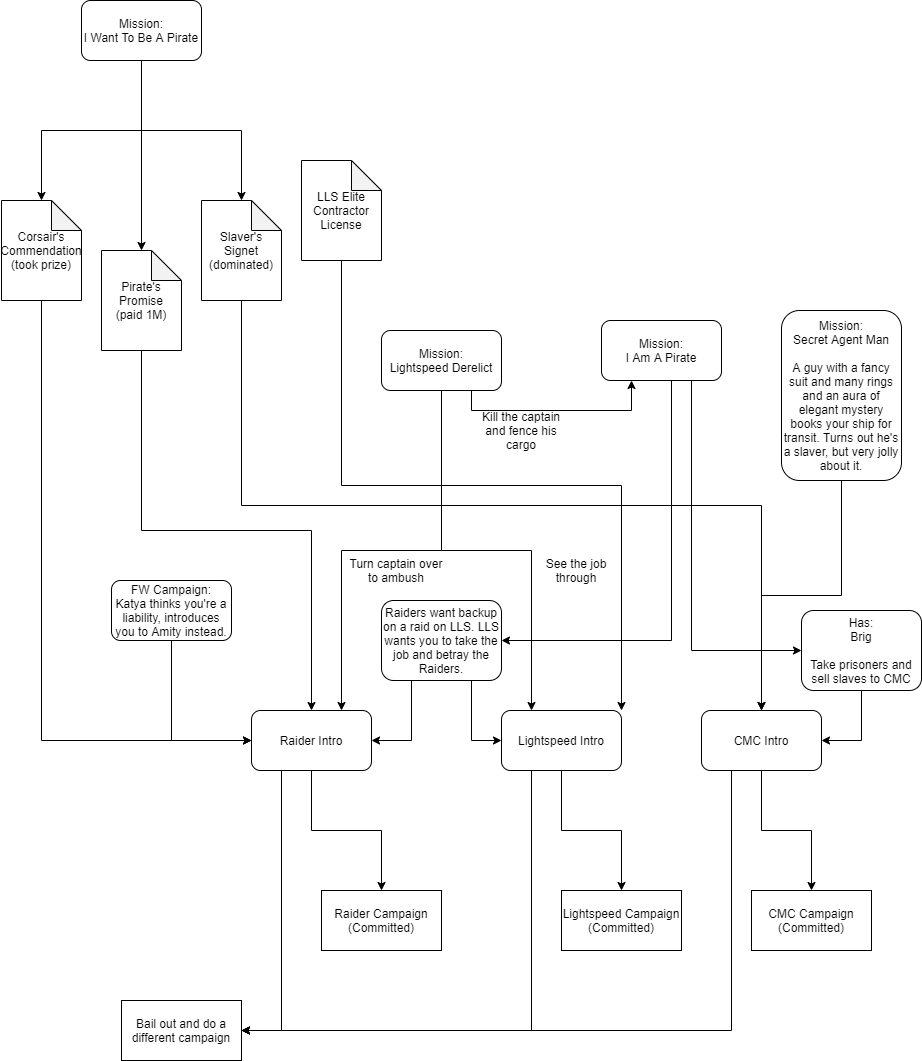

The diagram above was exported from draw.io. Its source (the exported page's mxGraphModel, read from the mxfile embedded in the PNG):
<mxGraphModel dx="2523" dy="1996" grid="1" gridSize="10" guides="1" tooltips="1" connect="1" arrows="1" fold="1" page="1" pageScale="1" pageWidth="850" pageHeight="1100" math="0" shadow="0">
  <root>
    <mxCell id="0" />
    <mxCell id="1" parent="0" />
    <mxCell id="NvGhBsvJGY8wbi56E3S2-1" value="Raider Campaign&lt;br&gt;(Committed)" style="rounded=0;whiteSpace=wrap;html=1;" vertex="1" parent="1">
      <mxGeometry x="270" y="650" width="120" height="60" as="geometry" />
    </mxCell>
    <mxCell id="NvGhBsvJGY8wbi56E3S2-2" value="Lightspeed Campaign&lt;br&gt;(Committed)" style="rounded=0;whiteSpace=wrap;html=1;" vertex="1" parent="1">
      <mxGeometry x="510" y="650" width="120" height="60" as="geometry" />
    </mxCell>
    <mxCell id="NvGhBsvJGY8wbi56E3S2-3" value="CMC Campaign&lt;br&gt;(Committed)" style="rounded=0;whiteSpace=wrap;html=1;" vertex="1" parent="1">
      <mxGeometry x="700" y="650" width="120" height="60" as="geometry" />
    </mxCell>
    <mxCell id="NvGhBsvJGY8wbi56E3S2-29" style="edgeStyle=orthogonalEdgeStyle;rounded=0;orthogonalLoop=1;jettySize=auto;html=1;exitX=0.5;exitY=1;exitDx=0;exitDy=0;entryX=0.5;entryY=0;entryDx=0;entryDy=0;entryPerimeter=0;" edge="1" parent="1" source="NvGhBsvJGY8wbi56E3S2-4" target="NvGhBsvJGY8wbi56E3S2-13">
      <mxGeometry relative="1" as="geometry" />
    </mxCell>
    <mxCell id="NvGhBsvJGY8wbi56E3S2-32" style="edgeStyle=orthogonalEdgeStyle;rounded=0;orthogonalLoop=1;jettySize=auto;html=1;exitX=0.5;exitY=1;exitDx=0;exitDy=0;entryX=0.5;entryY=0;entryDx=0;entryDy=0;entryPerimeter=0;" edge="1" parent="1" source="NvGhBsvJGY8wbi56E3S2-4" target="NvGhBsvJGY8wbi56E3S2-30">
      <mxGeometry relative="1" as="geometry" />
    </mxCell>
    <mxCell id="NvGhBsvJGY8wbi56E3S2-33" style="edgeStyle=orthogonalEdgeStyle;rounded=0;orthogonalLoop=1;jettySize=auto;html=1;exitX=0.5;exitY=1;exitDx=0;exitDy=0;entryX=0.5;entryY=0;entryDx=0;entryDy=0;entryPerimeter=0;" edge="1" parent="1" source="NvGhBsvJGY8wbi56E3S2-4" target="NvGhBsvJGY8wbi56E3S2-31">
      <mxGeometry relative="1" as="geometry" />
    </mxCell>
    <mxCell id="NvGhBsvJGY8wbi56E3S2-4" value="Mission:&lt;br&gt;I Want To Be A Pirate" style="rounded=1;whiteSpace=wrap;html=1;" vertex="1" parent="1">
      <mxGeometry x="30" y="-240" width="120" height="60" as="geometry" />
    </mxCell>
    <mxCell id="NvGhBsvJGY8wbi56E3S2-27" style="edgeStyle=orthogonalEdgeStyle;rounded=0;orthogonalLoop=1;jettySize=auto;html=1;exitX=0.5;exitY=1;exitDx=0;exitDy=0;exitPerimeter=0;entryX=0;entryY=0.5;entryDx=0;entryDy=0;" edge="1" parent="1" source="NvGhBsvJGY8wbi56E3S2-13" target="NvGhBsvJGY8wbi56E3S2-17">
      <mxGeometry relative="1" as="geometry" />
    </mxCell>
    <mxCell id="NvGhBsvJGY8wbi56E3S2-13" value="Corsair's Commendation&lt;br&gt;(took prize)" style="shape=note;whiteSpace=wrap;html=1;backgroundOutline=1;darkOpacity=0.05;" vertex="1" parent="1">
      <mxGeometry x="-50" y="-40" width="80" height="100" as="geometry" />
    </mxCell>
    <mxCell id="NvGhBsvJGY8wbi56E3S2-20" style="edgeStyle=orthogonalEdgeStyle;rounded=0;orthogonalLoop=1;jettySize=auto;html=1;exitX=0.5;exitY=1;exitDx=0;exitDy=0;entryX=0.5;entryY=0;entryDx=0;entryDy=0;" edge="1" parent="1" source="NvGhBsvJGY8wbi56E3S2-17" target="NvGhBsvJGY8wbi56E3S2-1">
      <mxGeometry relative="1" as="geometry" />
    </mxCell>
    <mxCell id="NvGhBsvJGY8wbi56E3S2-24" style="edgeStyle=orthogonalEdgeStyle;rounded=0;orthogonalLoop=1;jettySize=auto;html=1;exitX=0.25;exitY=1;exitDx=0;exitDy=0;entryX=1;entryY=0.5;entryDx=0;entryDy=0;" edge="1" parent="1" source="NvGhBsvJGY8wbi56E3S2-17" target="NvGhBsvJGY8wbi56E3S2-23">
      <mxGeometry relative="1" as="geometry" />
    </mxCell>
    <mxCell id="NvGhBsvJGY8wbi56E3S2-17" value="Raider Intro" style="rounded=1;whiteSpace=wrap;html=1;" vertex="1" parent="1">
      <mxGeometry x="200" y="470" width="120" height="60" as="geometry" />
    </mxCell>
    <mxCell id="NvGhBsvJGY8wbi56E3S2-21" style="edgeStyle=orthogonalEdgeStyle;rounded=0;orthogonalLoop=1;jettySize=auto;html=1;exitX=0.5;exitY=1;exitDx=0;exitDy=0;entryX=0.5;entryY=0;entryDx=0;entryDy=0;" edge="1" parent="1" source="NvGhBsvJGY8wbi56E3S2-18" target="NvGhBsvJGY8wbi56E3S2-2">
      <mxGeometry relative="1" as="geometry" />
    </mxCell>
    <mxCell id="NvGhBsvJGY8wbi56E3S2-25" style="edgeStyle=orthogonalEdgeStyle;rounded=0;orthogonalLoop=1;jettySize=auto;html=1;exitX=0.25;exitY=1;exitDx=0;exitDy=0;entryX=1;entryY=0.5;entryDx=0;entryDy=0;" edge="1" parent="1" source="NvGhBsvJGY8wbi56E3S2-18" target="NvGhBsvJGY8wbi56E3S2-23">
      <mxGeometry relative="1" as="geometry" />
    </mxCell>
    <mxCell id="NvGhBsvJGY8wbi56E3S2-18" value="Lightspeed Intro" style="rounded=1;whiteSpace=wrap;html=1;" vertex="1" parent="1">
      <mxGeometry x="450" y="470" width="120" height="60" as="geometry" />
    </mxCell>
    <mxCell id="NvGhBsvJGY8wbi56E3S2-22" style="edgeStyle=orthogonalEdgeStyle;rounded=0;orthogonalLoop=1;jettySize=auto;html=1;exitX=0.5;exitY=1;exitDx=0;exitDy=0;entryX=0.5;entryY=0;entryDx=0;entryDy=0;" edge="1" parent="1" source="NvGhBsvJGY8wbi56E3S2-19" target="NvGhBsvJGY8wbi56E3S2-3">
      <mxGeometry relative="1" as="geometry" />
    </mxCell>
    <mxCell id="NvGhBsvJGY8wbi56E3S2-26" style="edgeStyle=orthogonalEdgeStyle;rounded=0;orthogonalLoop=1;jettySize=auto;html=1;exitX=0.25;exitY=1;exitDx=0;exitDy=0;entryX=1;entryY=0.5;entryDx=0;entryDy=0;" edge="1" parent="1" source="NvGhBsvJGY8wbi56E3S2-19" target="NvGhBsvJGY8wbi56E3S2-23">
      <mxGeometry relative="1" as="geometry" />
    </mxCell>
    <mxCell id="NvGhBsvJGY8wbi56E3S2-19" value="CMC Intro" style="rounded=1;whiteSpace=wrap;html=1;" vertex="1" parent="1">
      <mxGeometry x="650" y="470" width="120" height="60" as="geometry" />
    </mxCell>
    <mxCell id="NvGhBsvJGY8wbi56E3S2-23" value="Bail out and do a different campaign" style="rounded=0;whiteSpace=wrap;html=1;" vertex="1" parent="1">
      <mxGeometry x="70" y="760" width="120" height="60" as="geometry" />
    </mxCell>
    <mxCell id="NvGhBsvJGY8wbi56E3S2-35" style="edgeStyle=orthogonalEdgeStyle;rounded=0;orthogonalLoop=1;jettySize=auto;html=1;exitX=0.5;exitY=1;exitDx=0;exitDy=0;exitPerimeter=0;" edge="1" parent="1" source="NvGhBsvJGY8wbi56E3S2-30" target="NvGhBsvJGY8wbi56E3S2-19">
      <mxGeometry relative="1" as="geometry" />
    </mxCell>
    <mxCell id="NvGhBsvJGY8wbi56E3S2-30" value="Slaver's Signet&lt;br&gt;(dominated)" style="shape=note;whiteSpace=wrap;html=1;backgroundOutline=1;darkOpacity=0.05;" vertex="1" parent="1">
      <mxGeometry x="150" y="-40" width="80" height="100" as="geometry" />
    </mxCell>
    <mxCell id="NvGhBsvJGY8wbi56E3S2-36" style="edgeStyle=orthogonalEdgeStyle;rounded=0;orthogonalLoop=1;jettySize=auto;html=1;exitX=0.5;exitY=1;exitDx=0;exitDy=0;exitPerimeter=0;" edge="1" parent="1" source="NvGhBsvJGY8wbi56E3S2-31" target="NvGhBsvJGY8wbi56E3S2-17">
      <mxGeometry relative="1" as="geometry" />
    </mxCell>
    <mxCell id="NvGhBsvJGY8wbi56E3S2-31" value="Pirate's Promise&lt;br&gt;(paid 1M)" style="shape=note;whiteSpace=wrap;html=1;backgroundOutline=1;darkOpacity=0.05;" vertex="1" parent="1">
      <mxGeometry x="50" y="10" width="80" height="100" as="geometry" />
    </mxCell>
    <mxCell id="NvGhBsvJGY8wbi56E3S2-38" style="edgeStyle=orthogonalEdgeStyle;rounded=0;orthogonalLoop=1;jettySize=auto;html=1;exitX=0.5;exitY=1;exitDx=0;exitDy=0;entryX=0.75;entryY=0;entryDx=0;entryDy=0;" edge="1" parent="1" source="NvGhBsvJGY8wbi56E3S2-37" target="NvGhBsvJGY8wbi56E3S2-17">
      <mxGeometry relative="1" as="geometry" />
    </mxCell>
    <mxCell id="NvGhBsvJGY8wbi56E3S2-39" style="edgeStyle=orthogonalEdgeStyle;rounded=0;orthogonalLoop=1;jettySize=auto;html=1;exitX=0.5;exitY=1;exitDx=0;exitDy=0;entryX=0.25;entryY=0;entryDx=0;entryDy=0;" edge="1" parent="1" source="NvGhBsvJGY8wbi56E3S2-37" target="NvGhBsvJGY8wbi56E3S2-18">
      <mxGeometry relative="1" as="geometry" />
    </mxCell>
    <mxCell id="NvGhBsvJGY8wbi56E3S2-50" style="edgeStyle=orthogonalEdgeStyle;rounded=0;orthogonalLoop=1;jettySize=auto;html=1;exitX=0.75;exitY=1;exitDx=0;exitDy=0;entryX=0.25;entryY=1;entryDx=0;entryDy=0;" edge="1" parent="1" source="NvGhBsvJGY8wbi56E3S2-37" target="NvGhBsvJGY8wbi56E3S2-49">
      <mxGeometry relative="1" as="geometry" />
    </mxCell>
    <mxCell id="NvGhBsvJGY8wbi56E3S2-37" value="Mission:&lt;br&gt;Lightspeed Derelict" style="rounded=1;whiteSpace=wrap;html=1;" vertex="1" parent="1">
      <mxGeometry x="330" y="90" width="120" height="60" as="geometry" />
    </mxCell>
    <mxCell id="NvGhBsvJGY8wbi56E3S2-40" value="Turn captain over&lt;br&gt;to ambush" style="text;html=1;strokeColor=none;fillColor=none;align=center;verticalAlign=middle;whiteSpace=wrap;rounded=0;" vertex="1" parent="1">
      <mxGeometry x="290" y="320" width="110" height="20" as="geometry" />
    </mxCell>
    <mxCell id="NvGhBsvJGY8wbi56E3S2-41" value="See the job through" style="text;html=1;strokeColor=none;fillColor=none;align=center;verticalAlign=middle;whiteSpace=wrap;rounded=0;" vertex="1" parent="1">
      <mxGeometry x="490" y="320" width="70" height="20" as="geometry" />
    </mxCell>
    <mxCell id="NvGhBsvJGY8wbi56E3S2-44" style="edgeStyle=orthogonalEdgeStyle;rounded=0;orthogonalLoop=1;jettySize=auto;html=1;exitX=0.5;exitY=1;exitDx=0;exitDy=0;entryX=0.5;entryY=0;entryDx=0;entryDy=0;" edge="1" parent="1" source="NvGhBsvJGY8wbi56E3S2-43" target="NvGhBsvJGY8wbi56E3S2-19">
      <mxGeometry relative="1" as="geometry" />
    </mxCell>
    <mxCell id="NvGhBsvJGY8wbi56E3S2-43" value="Mission:&lt;br&gt;Secret Agent Man&lt;br&gt;&lt;br&gt;A guy with a fancy suit and many rings and an aura of elegant mystery books your ship for transit. Turns out he's a slaver, but very jolly about it." style="rounded=1;whiteSpace=wrap;html=1;" vertex="1" parent="1">
      <mxGeometry x="730" y="70" width="120" height="170" as="geometry" />
    </mxCell>
    <mxCell id="NvGhBsvJGY8wbi56E3S2-46" style="edgeStyle=orthogonalEdgeStyle;rounded=0;orthogonalLoop=1;jettySize=auto;html=1;exitX=0.5;exitY=1;exitDx=0;exitDy=0;entryX=0;entryY=0.5;entryDx=0;entryDy=0;" edge="1" parent="1" source="NvGhBsvJGY8wbi56E3S2-45" target="NvGhBsvJGY8wbi56E3S2-17">
      <mxGeometry relative="1" as="geometry" />
    </mxCell>
    <mxCell id="NvGhBsvJGY8wbi56E3S2-45" value="FW Campaign:&lt;br&gt;Katya thinks you're a liability, introduces you to Amity instead." style="rounded=1;whiteSpace=wrap;html=1;" vertex="1" parent="1">
      <mxGeometry x="60" y="340" width="120" height="60" as="geometry" />
    </mxCell>
    <mxCell id="NvGhBsvJGY8wbi56E3S2-53" style="edgeStyle=orthogonalEdgeStyle;rounded=0;orthogonalLoop=1;jettySize=auto;html=1;exitX=0.5;exitY=1;exitDx=0;exitDy=0;entryX=1;entryY=0.5;entryDx=0;entryDy=0;" edge="1" parent="1" source="NvGhBsvJGY8wbi56E3S2-49" target="NvGhBsvJGY8wbi56E3S2-52">
      <mxGeometry relative="1" as="geometry">
        <Array as="points">
          <mxPoint x="620" y="140" />
          <mxPoint x="620" y="400" />
        </Array>
      </mxGeometry>
    </mxCell>
    <mxCell id="NvGhBsvJGY8wbi56E3S2-59" style="edgeStyle=orthogonalEdgeStyle;rounded=0;orthogonalLoop=1;jettySize=auto;html=1;exitX=0.75;exitY=1;exitDx=0;exitDy=0;entryX=0;entryY=0.5;entryDx=0;entryDy=0;" edge="1" parent="1" source="NvGhBsvJGY8wbi56E3S2-49" target="NvGhBsvJGY8wbi56E3S2-57">
      <mxGeometry relative="1" as="geometry" />
    </mxCell>
    <mxCell id="NvGhBsvJGY8wbi56E3S2-49" value="Mission:&lt;br&gt;I Am A Pirate" style="rounded=1;whiteSpace=wrap;html=1;" vertex="1" parent="1">
      <mxGeometry x="550" y="80" width="120" height="60" as="geometry" />
    </mxCell>
    <mxCell id="NvGhBsvJGY8wbi56E3S2-51" value="Kill the captain and fence his cargo" style="text;html=1;strokeColor=none;fillColor=none;align=center;verticalAlign=middle;whiteSpace=wrap;rounded=0;" vertex="1" parent="1">
      <mxGeometry x="425" y="180" width="90" height="20" as="geometry" />
    </mxCell>
    <mxCell id="NvGhBsvJGY8wbi56E3S2-54" style="edgeStyle=orthogonalEdgeStyle;rounded=0;orthogonalLoop=1;jettySize=auto;html=1;exitX=0.25;exitY=1;exitDx=0;exitDy=0;entryX=1;entryY=0.5;entryDx=0;entryDy=0;" edge="1" parent="1" source="NvGhBsvJGY8wbi56E3S2-52" target="NvGhBsvJGY8wbi56E3S2-17">
      <mxGeometry relative="1" as="geometry" />
    </mxCell>
    <mxCell id="NvGhBsvJGY8wbi56E3S2-55" style="edgeStyle=orthogonalEdgeStyle;rounded=0;orthogonalLoop=1;jettySize=auto;html=1;exitX=0.75;exitY=1;exitDx=0;exitDy=0;entryX=0;entryY=0.5;entryDx=0;entryDy=0;" edge="1" parent="1" source="NvGhBsvJGY8wbi56E3S2-52" target="NvGhBsvJGY8wbi56E3S2-18">
      <mxGeometry relative="1" as="geometry" />
    </mxCell>
    <mxCell id="NvGhBsvJGY8wbi56E3S2-52" value="Raiders want backup on a raid on LLS. LLS wants you to take the job and betray the Raiders." style="rounded=1;whiteSpace=wrap;html=1;" vertex="1" parent="1">
      <mxGeometry x="330" y="360" width="120" height="80" as="geometry" />
    </mxCell>
    <mxCell id="NvGhBsvJGY8wbi56E3S2-58" style="edgeStyle=orthogonalEdgeStyle;rounded=0;orthogonalLoop=1;jettySize=auto;html=1;exitX=0.5;exitY=1;exitDx=0;exitDy=0;entryX=1;entryY=0.5;entryDx=0;entryDy=0;" edge="1" parent="1" source="NvGhBsvJGY8wbi56E3S2-57" target="NvGhBsvJGY8wbi56E3S2-19">
      <mxGeometry relative="1" as="geometry" />
    </mxCell>
    <mxCell id="NvGhBsvJGY8wbi56E3S2-57" value="Has:&lt;br&gt;Brig&lt;br&gt;&lt;br&gt;Take prisoners and sell slaves to CMC" style="rounded=1;whiteSpace=wrap;html=1;" vertex="1" parent="1">
      <mxGeometry x="750" y="370" width="120" height="80" as="geometry" />
    </mxCell>
    <mxCell id="NvGhBsvJGY8wbi56E3S2-61" style="edgeStyle=orthogonalEdgeStyle;rounded=0;orthogonalLoop=1;jettySize=auto;html=1;exitX=0.5;exitY=1;exitDx=0;exitDy=0;exitPerimeter=0;entryX=1;entryY=0;entryDx=0;entryDy=0;" edge="1" parent="1" source="NvGhBsvJGY8wbi56E3S2-60" target="NvGhBsvJGY8wbi56E3S2-18">
      <mxGeometry relative="1" as="geometry" />
    </mxCell>
    <mxCell id="NvGhBsvJGY8wbi56E3S2-60" value="LLS Elite Contractor License" style="shape=note;whiteSpace=wrap;html=1;backgroundOutline=1;darkOpacity=0.05;" vertex="1" parent="1">
      <mxGeometry x="250" y="-80" width="80" height="100" as="geometry" />
    </mxCell>
  </root>
</mxGraphModel>